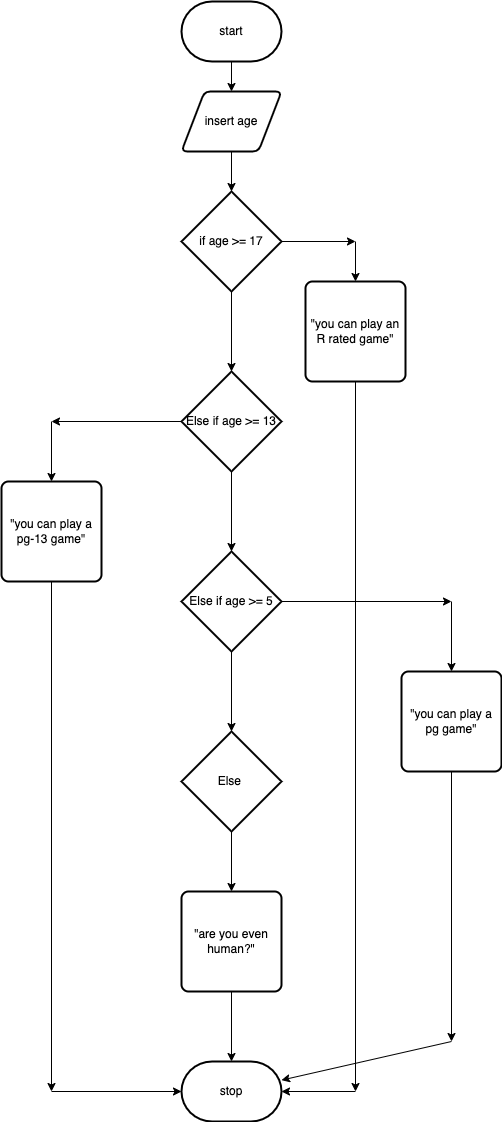

The diagram above was exported from draw.io. Its source (the exported page's mxGraphModel, read from the mxfile embedded in the PNG):
<mxGraphModel dx="598" dy="468" grid="1" gridSize="10" guides="1" tooltips="1" connect="1" arrows="1" fold="1" page="1" pageScale="1" pageWidth="850" pageHeight="1100" math="0" shadow="0">
  <root>
    <mxCell id="0" />
    <mxCell id="1" parent="0" />
    <mxCell id="41" value="" style="edgeStyle=none;html=1;" edge="1" parent="1" source="42" target="44">
      <mxGeometry relative="1" as="geometry" />
    </mxCell>
    <mxCell id="42" value="start" style="strokeWidth=2;html=1;shape=mxgraph.flowchart.terminator;whiteSpace=wrap;" vertex="1" parent="1">
      <mxGeometry x="270" y="170" width="100" height="60" as="geometry" />
    </mxCell>
    <mxCell id="43" value="" style="edgeStyle=none;html=1;" edge="1" parent="1" source="44" target="47">
      <mxGeometry relative="1" as="geometry" />
    </mxCell>
    <mxCell id="44" value="insert age" style="shape=parallelogram;html=1;strokeWidth=2;perimeter=parallelogramPerimeter;whiteSpace=wrap;rounded=1;arcSize=12;size=0.23;" vertex="1" parent="1">
      <mxGeometry x="270" y="260" width="100" height="60" as="geometry" />
    </mxCell>
    <mxCell id="45" value="" style="edgeStyle=none;html=1;" edge="1" parent="1" source="47">
      <mxGeometry relative="1" as="geometry">
        <mxPoint x="444" y="410" as="targetPoint" />
      </mxGeometry>
    </mxCell>
    <mxCell id="46" value="" style="edgeStyle=none;html=1;" edge="1" parent="1" source="47" target="53">
      <mxGeometry relative="1" as="geometry" />
    </mxCell>
    <mxCell id="47" value="if age &amp;gt;= 17" style="strokeWidth=2;html=1;shape=mxgraph.flowchart.decision;whiteSpace=wrap;" vertex="1" parent="1">
      <mxGeometry x="270" y="360" width="100" height="100" as="geometry" />
    </mxCell>
    <mxCell id="48" value="" style="edgeStyle=none;html=1;" edge="1" parent="1" target="50">
      <mxGeometry relative="1" as="geometry">
        <mxPoint x="444" y="410" as="sourcePoint" />
        <mxPoint x="444" y="480" as="targetPoint" />
      </mxGeometry>
    </mxCell>
    <mxCell id="49" value="" style="edgeStyle=none;html=1;" edge="1" parent="1" source="50">
      <mxGeometry relative="1" as="geometry">
        <mxPoint x="444" y="1260" as="targetPoint" />
      </mxGeometry>
    </mxCell>
    <mxCell id="50" value="&quot;you can play an R rated game&quot;" style="rounded=1;whiteSpace=wrap;html=1;absoluteArcSize=1;arcSize=14;strokeWidth=2;" vertex="1" parent="1">
      <mxGeometry x="394" y="450" width="100" height="100" as="geometry" />
    </mxCell>
    <mxCell id="51" value="" style="edgeStyle=none;html=1;" edge="1" parent="1" source="53">
      <mxGeometry relative="1" as="geometry">
        <mxPoint x="140" y="590" as="targetPoint" />
      </mxGeometry>
    </mxCell>
    <mxCell id="52" value="" style="edgeStyle=none;html=1;" edge="1" parent="1" source="53" target="59">
      <mxGeometry relative="1" as="geometry" />
    </mxCell>
    <mxCell id="53" value="Else if age &amp;gt;= 13" style="strokeWidth=2;html=1;shape=mxgraph.flowchart.decision;whiteSpace=wrap;" vertex="1" parent="1">
      <mxGeometry x="270" y="540" width="100" height="100" as="geometry" />
    </mxCell>
    <mxCell id="54" value="" style="edgeStyle=none;html=1;entryX=0.5;entryY=0;entryDx=0;entryDy=0;" edge="1" parent="1" target="56">
      <mxGeometry relative="1" as="geometry">
        <mxPoint x="140" y="590" as="sourcePoint" />
        <mxPoint x="152.03125" y="700" as="targetPoint" />
      </mxGeometry>
    </mxCell>
    <mxCell id="55" value="" style="edgeStyle=none;html=1;" edge="1" parent="1" source="56">
      <mxGeometry relative="1" as="geometry">
        <mxPoint x="140" y="1260" as="targetPoint" />
      </mxGeometry>
    </mxCell>
    <mxCell id="56" value="&quot;you can play a pg-13 game&quot;" style="rounded=1;whiteSpace=wrap;html=1;absoluteArcSize=1;arcSize=14;strokeWidth=2;" vertex="1" parent="1">
      <mxGeometry x="90" y="650" width="100" height="100" as="geometry" />
    </mxCell>
    <mxCell id="57" value="" style="edgeStyle=none;html=1;" edge="1" parent="1" source="59">
      <mxGeometry relative="1" as="geometry">
        <mxPoint x="540" y="770" as="targetPoint" />
      </mxGeometry>
    </mxCell>
    <mxCell id="58" value="" style="edgeStyle=none;html=1;" edge="1" parent="1" source="59" target="64">
      <mxGeometry relative="1" as="geometry" />
    </mxCell>
    <mxCell id="59" value="Else if age &amp;gt;= 5" style="strokeWidth=2;html=1;shape=mxgraph.flowchart.decision;whiteSpace=wrap;" vertex="1" parent="1">
      <mxGeometry x="270" y="720" width="100" height="100" as="geometry" />
    </mxCell>
    <mxCell id="60" value="" style="edgeStyle=none;html=1;" edge="1" parent="1" target="62">
      <mxGeometry relative="1" as="geometry">
        <mxPoint x="540" y="770" as="sourcePoint" />
      </mxGeometry>
    </mxCell>
    <mxCell id="61" value="" style="edgeStyle=none;html=1;" edge="1" parent="1" source="62">
      <mxGeometry relative="1" as="geometry">
        <mxPoint x="540" y="1210" as="targetPoint" />
      </mxGeometry>
    </mxCell>
    <mxCell id="62" value="&quot;you can play a pg game&quot;" style="rounded=1;whiteSpace=wrap;html=1;absoluteArcSize=1;arcSize=14;strokeWidth=2;" vertex="1" parent="1">
      <mxGeometry x="490" y="840" width="100" height="100" as="geometry" />
    </mxCell>
    <mxCell id="63" value="" style="edgeStyle=none;html=1;" edge="1" parent="1" source="64" target="66">
      <mxGeometry relative="1" as="geometry" />
    </mxCell>
    <mxCell id="64" value="Else&amp;nbsp;" style="strokeWidth=2;html=1;shape=mxgraph.flowchart.decision;whiteSpace=wrap;" vertex="1" parent="1">
      <mxGeometry x="270" y="900" width="100" height="100" as="geometry" />
    </mxCell>
    <mxCell id="65" value="" style="edgeStyle=none;html=1;" edge="1" parent="1" source="66" target="67">
      <mxGeometry relative="1" as="geometry" />
    </mxCell>
    <mxCell id="66" value="&quot;are you even human?&quot;" style="rounded=1;whiteSpace=wrap;html=1;absoluteArcSize=1;arcSize=14;strokeWidth=2;" vertex="1" parent="1">
      <mxGeometry x="270" y="1060" width="100" height="100" as="geometry" />
    </mxCell>
    <mxCell id="67" value="stop" style="strokeWidth=2;html=1;shape=mxgraph.flowchart.terminator;whiteSpace=wrap;" vertex="1" parent="1">
      <mxGeometry x="270" y="1230" width="100" height="60" as="geometry" />
    </mxCell>
    <mxCell id="68" value="" style="edgeStyle=none;html=1;" edge="1" parent="1" target="67">
      <mxGeometry relative="1" as="geometry">
        <mxPoint x="540" y="1210" as="sourcePoint" />
      </mxGeometry>
    </mxCell>
    <mxCell id="69" value="" style="edgeStyle=none;html=1;" edge="1" parent="1" target="67">
      <mxGeometry relative="1" as="geometry">
        <mxPoint x="140" y="1260" as="sourcePoint" />
      </mxGeometry>
    </mxCell>
    <mxCell id="70" value="" style="edgeStyle=none;html=1;" edge="1" parent="1" target="67">
      <mxGeometry relative="1" as="geometry">
        <mxPoint x="444" y="1260" as="sourcePoint" />
      </mxGeometry>
    </mxCell>
  </root>
</mxGraphModel>